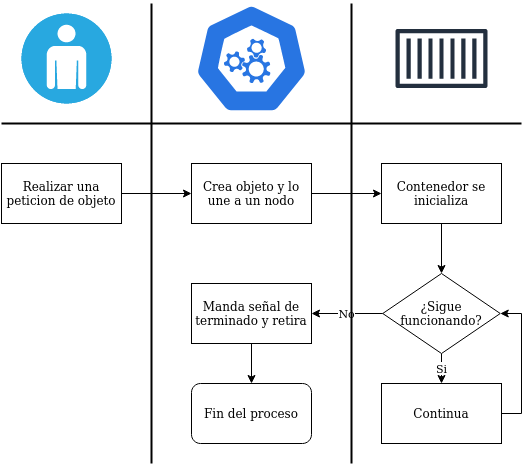

The diagram above was exported from draw.io. Its source (the exported page's mxGraphModel, read from the mxfile embedded in the PNG):
<mxGraphModel dx="812" dy="1581" grid="1" gridSize="10" guides="1" tooltips="1" connect="1" arrows="1" fold="1" page="1" pageScale="1" pageWidth="850" pageHeight="1100" math="0" shadow="0">
  <root>
    <mxCell id="0" />
    <mxCell id="1" parent="0" />
    <mxCell id="PDD97gHXkpC9MvS_Yc5Y-13" style="edgeStyle=orthogonalEdgeStyle;rounded=0;orthogonalLoop=1;jettySize=auto;html=1;exitX=1;exitY=0.5;exitDx=0;exitDy=0;" parent="1" source="PDD97gHXkpC9MvS_Yc5Y-3" target="PDD97gHXkpC9MvS_Yc5Y-5" edge="1">
      <mxGeometry relative="1" as="geometry" />
    </mxCell>
    <mxCell id="PDD97gHXkpC9MvS_Yc5Y-3" value="Realizar una peticion de objeto" style="rounded=0;whiteSpace=wrap;html=1;" parent="1" vertex="1">
      <mxGeometry x="40" y="140" width="120" height="60" as="geometry" />
    </mxCell>
    <mxCell id="PDD97gHXkpC9MvS_Yc5Y-4" value="" style="sketch=0;html=1;dashed=0;whitespace=wrap;fillColor=#2875E2;strokeColor=#ffffff;points=[[0.005,0.63,0],[0.1,0.2,0],[0.9,0.2,0],[0.5,0,0],[0.995,0.63,0],[0.72,0.99,0],[0.5,1,0],[0.28,0.99,0]];shape=mxgraph.kubernetes.icon;prIcon=master" parent="1" vertex="1">
      <mxGeometry x="220" y="-20" width="140" height="110" as="geometry" />
    </mxCell>
    <mxCell id="PDD97gHXkpC9MvS_Yc5Y-14" style="edgeStyle=orthogonalEdgeStyle;rounded=0;orthogonalLoop=1;jettySize=auto;html=1;exitX=1;exitY=0.5;exitDx=0;exitDy=0;entryX=0;entryY=0.5;entryDx=0;entryDy=0;" parent="1" source="PDD97gHXkpC9MvS_Yc5Y-5" target="PDD97gHXkpC9MvS_Yc5Y-8" edge="1">
      <mxGeometry relative="1" as="geometry" />
    </mxCell>
    <mxCell id="PDD97gHXkpC9MvS_Yc5Y-5" value="Crea objeto y lo une a un nodo" style="rounded=0;whiteSpace=wrap;html=1;" parent="1" vertex="1">
      <mxGeometry x="230" y="140" width="120" height="60" as="geometry" />
    </mxCell>
    <mxCell id="PDD97gHXkpC9MvS_Yc5Y-7" value="" style="sketch=0;outlineConnect=0;fontColor=#232F3E;gradientColor=none;strokeColor=#232F3E;fillColor=#ffffff;dashed=0;verticalLabelPosition=bottom;verticalAlign=top;align=center;html=1;fontSize=12;fontStyle=0;aspect=fixed;shape=mxgraph.aws4.resourceIcon;resIcon=mxgraph.aws4.container_1;" parent="1" vertex="1">
      <mxGeometry x="422.5" y="-22.5" width="115" height="115" as="geometry" />
    </mxCell>
    <mxCell id="PDD97gHXkpC9MvS_Yc5Y-15" style="edgeStyle=orthogonalEdgeStyle;rounded=0;orthogonalLoop=1;jettySize=auto;html=1;exitX=0.5;exitY=1;exitDx=0;exitDy=0;entryX=0.5;entryY=0;entryDx=0;entryDy=0;" parent="1" source="PDD97gHXkpC9MvS_Yc5Y-8" target="PDD97gHXkpC9MvS_Yc5Y-9" edge="1">
      <mxGeometry relative="1" as="geometry" />
    </mxCell>
    <mxCell id="PDD97gHXkpC9MvS_Yc5Y-8" value="Contenedor se inicializa " style="rounded=0;whiteSpace=wrap;html=1;" parent="1" vertex="1">
      <mxGeometry x="420" y="140" width="120" height="60" as="geometry" />
    </mxCell>
    <mxCell id="PDD97gHXkpC9MvS_Yc5Y-16" value="Si" style="edgeStyle=orthogonalEdgeStyle;rounded=0;orthogonalLoop=1;jettySize=auto;html=1;exitX=0.5;exitY=1;exitDx=0;exitDy=0;entryX=0.5;entryY=0;entryDx=0;entryDy=0;" parent="1" source="PDD97gHXkpC9MvS_Yc5Y-9" target="PDD97gHXkpC9MvS_Yc5Y-11" edge="1">
      <mxGeometry relative="1" as="geometry" />
    </mxCell>
    <mxCell id="PDD97gHXkpC9MvS_Yc5Y-17" value="No" style="edgeStyle=orthogonalEdgeStyle;rounded=0;orthogonalLoop=1;jettySize=auto;html=1;exitX=0;exitY=0.5;exitDx=0;exitDy=0;" parent="1" source="PDD97gHXkpC9MvS_Yc5Y-9" target="PDD97gHXkpC9MvS_Yc5Y-10" edge="1">
      <mxGeometry relative="1" as="geometry" />
    </mxCell>
    <mxCell id="PDD97gHXkpC9MvS_Yc5Y-9" value="¿Sigue funcionando?" style="rhombus;whiteSpace=wrap;html=1;" parent="1" vertex="1">
      <mxGeometry x="421.25" y="250" width="117.5" height="80" as="geometry" />
    </mxCell>
    <mxCell id="PDD97gHXkpC9MvS_Yc5Y-19" style="edgeStyle=orthogonalEdgeStyle;rounded=0;orthogonalLoop=1;jettySize=auto;html=1;exitX=0.5;exitY=1;exitDx=0;exitDy=0;entryX=0.5;entryY=0;entryDx=0;entryDy=0;" parent="1" source="PDD97gHXkpC9MvS_Yc5Y-10" target="PDD97gHXkpC9MvS_Yc5Y-12" edge="1">
      <mxGeometry relative="1" as="geometry" />
    </mxCell>
    <mxCell id="PDD97gHXkpC9MvS_Yc5Y-10" value="Manda señal de terminado y retira" style="rounded=0;whiteSpace=wrap;html=1;" parent="1" vertex="1">
      <mxGeometry x="230" y="260" width="120" height="60" as="geometry" />
    </mxCell>
    <mxCell id="PDD97gHXkpC9MvS_Yc5Y-18" style="edgeStyle=orthogonalEdgeStyle;rounded=0;orthogonalLoop=1;jettySize=auto;html=1;exitX=1;exitY=0.5;exitDx=0;exitDy=0;entryX=1;entryY=0.5;entryDx=0;entryDy=0;" parent="1" source="PDD97gHXkpC9MvS_Yc5Y-11" target="PDD97gHXkpC9MvS_Yc5Y-9" edge="1">
      <mxGeometry relative="1" as="geometry" />
    </mxCell>
    <mxCell id="PDD97gHXkpC9MvS_Yc5Y-11" value="Continua" style="rounded=0;whiteSpace=wrap;html=1;" parent="1" vertex="1">
      <mxGeometry x="420" y="360" width="120" height="60" as="geometry" />
    </mxCell>
    <mxCell id="PDD97gHXkpC9MvS_Yc5Y-12" value="Fin del proceso" style="rounded=1;whiteSpace=wrap;html=1;" parent="1" vertex="1">
      <mxGeometry x="230" y="360" width="120" height="60" as="geometry" />
    </mxCell>
    <mxCell id="PDD97gHXkpC9MvS_Yc5Y-20" value="" style="endArrow=none;html=1;rounded=0;strokeWidth=2;" parent="1" edge="1">
      <mxGeometry width="50" height="50" relative="1" as="geometry">
        <mxPoint x="190" y="440" as="sourcePoint" />
        <mxPoint x="190" y="-20" as="targetPoint" />
      </mxGeometry>
    </mxCell>
    <mxCell id="PDD97gHXkpC9MvS_Yc5Y-21" value="" style="endArrow=none;html=1;rounded=0;strokeWidth=2;" parent="1" edge="1">
      <mxGeometry width="50" height="50" relative="1" as="geometry">
        <mxPoint x="390" y="440" as="sourcePoint" />
        <mxPoint x="390" y="-20" as="targetPoint" />
      </mxGeometry>
    </mxCell>
    <mxCell id="PDD97gHXkpC9MvS_Yc5Y-22" value="" style="endArrow=none;html=1;rounded=0;strokeWidth=2;" parent="1" edge="1">
      <mxGeometry width="50" height="50" relative="1" as="geometry">
        <mxPoint x="40" y="100" as="sourcePoint" />
        <mxPoint x="560" y="100" as="targetPoint" />
      </mxGeometry>
    </mxCell>
    <mxCell id="h1seVyWyX8kGewBrM4uh-1" value="" style="fillColor=#28A8E0;verticalLabelPosition=bottom;sketch=0;html=1;strokeColor=#ffffff;verticalAlign=top;align=center;points=[[0.145,0.145,0],[0.5,0,0],[0.855,0.145,0],[1,0.5,0],[0.855,0.855,0],[0.5,1,0],[0.145,0.855,0],[0,0.5,0]];pointerEvents=1;shape=mxgraph.cisco_safe.compositeIcon;bgIcon=ellipse;resIcon=mxgraph.cisco_safe.capability.user;" parent="1" vertex="1">
      <mxGeometry x="60" y="-10" width="90" height="90" as="geometry" />
    </mxCell>
  </root>
</mxGraphModel>